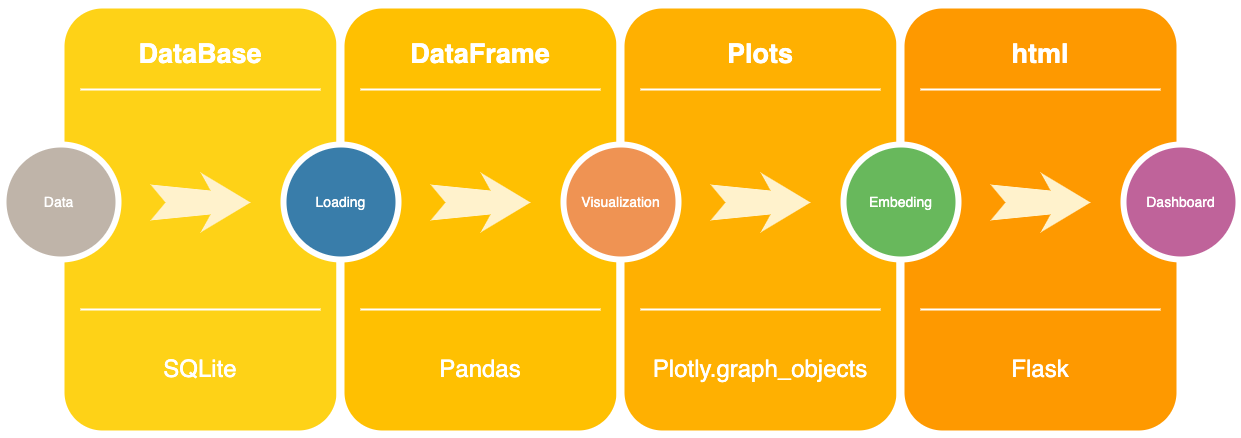

The diagram above was exported from draw.io. Its source (the exported page's mxGraphModel, read from the mxfile embedded in the PNG):
<mxGraphModel dx="1486" dy="798" grid="1" gridSize="10" guides="1" tooltips="1" connect="1" arrows="1" fold="1" page="1" pageScale="1.5" pageWidth="1169" pageHeight="826" background="none" math="0" shadow="0">
  <root>
    <mxCell id="0" />
    <mxCell id="1" parent="0" />
    <mxCell id="60da8b9f42644d3a-2" value="" style="whiteSpace=wrap;html=1;rounded=1;shadow=0;strokeWidth=8;fontSize=20;align=center;fillColor=#FED217;strokeColor=#FFFFFF;" parent="1" vertex="1">
      <mxGeometry x="316" y="405" width="280" height="430" as="geometry" />
    </mxCell>
    <mxCell id="60da8b9f42644d3a-3" value="DataBase" style="text;html=1;strokeColor=none;fillColor=none;align=center;verticalAlign=middle;whiteSpace=wrap;rounded=0;shadow=0;fontSize=27;fontColor=#FFFFFF;fontStyle=1" parent="1" vertex="1">
      <mxGeometry x="316" y="425" width="280" height="60" as="geometry" />
    </mxCell>
    <mxCell id="60da8b9f42644d3a-4" value="&lt;font style=&quot;font-size: 24px;&quot;&gt;SQLite&lt;/font&gt;" style="text;html=1;strokeColor=none;fillColor=none;align=center;verticalAlign=middle;whiteSpace=wrap;rounded=0;shadow=0;fontSize=14;fontColor=#FFFFFF;" parent="1" vertex="1">
      <mxGeometry x="316" y="725" width="280" height="90" as="geometry" />
    </mxCell>
    <mxCell id="60da8b9f42644d3a-6" value="" style="line;strokeWidth=2;html=1;rounded=0;shadow=0;fontSize=27;align=center;fillColor=none;strokeColor=#FFFFFF;" parent="1" vertex="1">
      <mxGeometry x="336" y="485" width="240" height="10" as="geometry" />
    </mxCell>
    <mxCell id="60da8b9f42644d3a-7" value="" style="line;strokeWidth=2;html=1;rounded=0;shadow=0;fontSize=27;align=center;fillColor=none;strokeColor=#FFFFFF;" parent="1" vertex="1">
      <mxGeometry x="336" y="705" width="240" height="10" as="geometry" />
    </mxCell>
    <mxCell id="60da8b9f42644d3a-8" value="Data&amp;nbsp;" style="ellipse;whiteSpace=wrap;html=1;rounded=0;shadow=0;strokeWidth=6;fontSize=14;align=center;fillColor=#BFB4A9;strokeColor=#FFFFFF;fontColor=#FFFFFF;" parent="1" vertex="1">
      <mxGeometry x="259" y="545" width="115" height="115" as="geometry" />
    </mxCell>
    <mxCell id="60da8b9f42644d3a-9" value="" style="html=1;shadow=0;dashed=0;align=center;verticalAlign=middle;shape=mxgraph.arrows2.stylisedArrow;dy=0.6;dx=40;notch=15;feather=0.4;rounded=0;strokeWidth=1;fontSize=27;strokeColor=none;fillColor=#fff2cc;" parent="1" vertex="1">
      <mxGeometry x="406" y="573" width="100" height="60" as="geometry" />
    </mxCell>
    <mxCell id="60da8b9f42644d3a-17" value="" style="whiteSpace=wrap;html=1;rounded=1;shadow=0;strokeWidth=8;fontSize=20;align=center;fillColor=#FFC001;strokeColor=#FFFFFF;" parent="1" vertex="1">
      <mxGeometry x="596" y="405" width="280" height="430" as="geometry" />
    </mxCell>
    <mxCell id="60da8b9f42644d3a-18" value="DataFrame" style="text;html=1;strokeColor=none;fillColor=none;align=center;verticalAlign=middle;whiteSpace=wrap;rounded=0;shadow=0;fontSize=27;fontColor=#FFFFFF;fontStyle=1" parent="1" vertex="1">
      <mxGeometry x="596" y="425" width="280" height="60" as="geometry" />
    </mxCell>
    <mxCell id="60da8b9f42644d3a-19" value="&lt;font style=&quot;font-size: 24px;&quot;&gt;Pandas&lt;/font&gt;" style="text;html=1;strokeColor=none;fillColor=none;align=center;verticalAlign=middle;whiteSpace=wrap;rounded=0;shadow=0;fontSize=14;fontColor=#FFFFFF;" parent="1" vertex="1">
      <mxGeometry x="596" y="725" width="280" height="90" as="geometry" />
    </mxCell>
    <mxCell id="60da8b9f42644d3a-20" value="" style="line;strokeWidth=2;html=1;rounded=0;shadow=0;fontSize=27;align=center;fillColor=none;strokeColor=#FFFFFF;" parent="1" vertex="1">
      <mxGeometry x="616" y="485" width="240" height="10" as="geometry" />
    </mxCell>
    <mxCell id="60da8b9f42644d3a-21" value="" style="line;strokeWidth=2;html=1;rounded=0;shadow=0;fontSize=27;align=center;fillColor=none;strokeColor=#FFFFFF;" parent="1" vertex="1">
      <mxGeometry x="616" y="705" width="240" height="10" as="geometry" />
    </mxCell>
    <mxCell id="60da8b9f42644d3a-22" value="Loading" style="ellipse;whiteSpace=wrap;html=1;rounded=0;shadow=0;strokeWidth=6;fontSize=14;align=center;fillColor=#397DAA;strokeColor=#FFFFFF;fontColor=#FFFFFF;" parent="1" vertex="1">
      <mxGeometry x="539" y="545" width="115" height="115" as="geometry" />
    </mxCell>
    <mxCell id="60da8b9f42644d3a-23" value="" style="html=1;shadow=0;dashed=0;align=center;verticalAlign=middle;shape=mxgraph.arrows2.stylisedArrow;dy=0.6;dx=40;notch=15;feather=0.4;rounded=0;strokeWidth=1;fontSize=27;strokeColor=none;fillColor=#fff2cc;" parent="1" vertex="1">
      <mxGeometry x="686" y="573" width="100" height="60" as="geometry" />
    </mxCell>
    <mxCell id="60da8b9f42644d3a-24" value="" style="whiteSpace=wrap;html=1;rounded=1;shadow=0;strokeWidth=8;fontSize=20;align=center;fillColor=#FFB001;strokeColor=#FFFFFF;" parent="1" vertex="1">
      <mxGeometry x="876" y="405" width="280" height="430" as="geometry" />
    </mxCell>
    <mxCell id="60da8b9f42644d3a-25" value="Plots" style="text;html=1;strokeColor=none;fillColor=none;align=center;verticalAlign=middle;whiteSpace=wrap;rounded=0;shadow=0;fontSize=27;fontColor=#FFFFFF;fontStyle=1" parent="1" vertex="1">
      <mxGeometry x="876" y="425" width="280" height="60" as="geometry" />
    </mxCell>
    <mxCell id="60da8b9f42644d3a-26" value="&lt;font style=&quot;font-size: 24px;&quot;&gt;Plotly.graph_objects&lt;/font&gt;" style="text;html=1;strokeColor=none;fillColor=none;align=center;verticalAlign=middle;whiteSpace=wrap;rounded=0;shadow=0;fontSize=14;fontColor=#FFFFFF;" parent="1" vertex="1">
      <mxGeometry x="876" y="725" width="280" height="90" as="geometry" />
    </mxCell>
    <mxCell id="60da8b9f42644d3a-27" value="" style="line;strokeWidth=2;html=1;rounded=0;shadow=0;fontSize=27;align=center;fillColor=none;strokeColor=#FFFFFF;" parent="1" vertex="1">
      <mxGeometry x="896" y="485" width="240" height="10" as="geometry" />
    </mxCell>
    <mxCell id="60da8b9f42644d3a-28" value="" style="line;strokeWidth=2;html=1;rounded=0;shadow=0;fontSize=27;align=center;fillColor=none;strokeColor=#FFFFFF;" parent="1" vertex="1">
      <mxGeometry x="896" y="705" width="240" height="10" as="geometry" />
    </mxCell>
    <mxCell id="60da8b9f42644d3a-29" value="Visualization" style="ellipse;whiteSpace=wrap;html=1;rounded=0;shadow=0;strokeWidth=6;fontSize=14;align=center;fillColor=#EF9353;strokeColor=#FFFFFF;fontColor=#FFFFFF;" parent="1" vertex="1">
      <mxGeometry x="819" y="545" width="115" height="115" as="geometry" />
    </mxCell>
    <mxCell id="60da8b9f42644d3a-30" value="" style="html=1;shadow=0;dashed=0;align=center;verticalAlign=middle;shape=mxgraph.arrows2.stylisedArrow;dy=0.6;dx=40;notch=15;feather=0.4;rounded=0;strokeWidth=1;fontSize=27;strokeColor=none;fillColor=#fff2cc;" parent="1" vertex="1">
      <mxGeometry x="966" y="573" width="100" height="60" as="geometry" />
    </mxCell>
    <mxCell id="60da8b9f42644d3a-31" value="" style="whiteSpace=wrap;html=1;rounded=1;shadow=0;strokeWidth=8;fontSize=20;align=center;fillColor=#FE9900;strokeColor=#FFFFFF;" parent="1" vertex="1">
      <mxGeometry x="1156" y="405" width="280" height="430" as="geometry" />
    </mxCell>
    <mxCell id="60da8b9f42644d3a-32" value="html" style="text;html=1;strokeColor=none;fillColor=none;align=center;verticalAlign=middle;whiteSpace=wrap;rounded=0;shadow=0;fontSize=27;fontColor=#FFFFFF;fontStyle=1" parent="1" vertex="1">
      <mxGeometry x="1156" y="425" width="280" height="60" as="geometry" />
    </mxCell>
    <mxCell id="60da8b9f42644d3a-33" value="&lt;font style=&quot;font-size: 24px;&quot;&gt;Flask&lt;/font&gt;" style="text;html=1;strokeColor=none;fillColor=none;align=center;verticalAlign=middle;whiteSpace=wrap;rounded=0;shadow=0;fontSize=14;fontColor=#FFFFFF;" parent="1" vertex="1">
      <mxGeometry x="1156" y="725" width="280" height="90" as="geometry" />
    </mxCell>
    <mxCell id="60da8b9f42644d3a-34" value="" style="line;strokeWidth=2;html=1;rounded=0;shadow=0;fontSize=27;align=center;fillColor=none;strokeColor=#FFFFFF;" parent="1" vertex="1">
      <mxGeometry x="1176" y="485" width="240" height="10" as="geometry" />
    </mxCell>
    <mxCell id="60da8b9f42644d3a-35" value="" style="line;strokeWidth=2;html=1;rounded=0;shadow=0;fontSize=27;align=center;fillColor=none;strokeColor=#FFFFFF;" parent="1" vertex="1">
      <mxGeometry x="1176" y="705" width="240" height="10" as="geometry" />
    </mxCell>
    <mxCell id="60da8b9f42644d3a-36" value="Embeding" style="ellipse;whiteSpace=wrap;html=1;rounded=0;shadow=0;strokeWidth=6;fontSize=14;align=center;fillColor=#68B85C;strokeColor=#FFFFFF;fontColor=#FFFFFF;" parent="1" vertex="1">
      <mxGeometry x="1099" y="545" width="115" height="115" as="geometry" />
    </mxCell>
    <mxCell id="60da8b9f42644d3a-37" value="" style="html=1;shadow=0;dashed=0;align=center;verticalAlign=middle;shape=mxgraph.arrows2.stylisedArrow;dy=0.6;dx=40;notch=15;feather=0.4;rounded=0;strokeWidth=1;fontSize=27;strokeColor=none;fillColor=#fff2cc;" parent="1" vertex="1">
      <mxGeometry x="1246" y="573" width="100" height="60" as="geometry" />
    </mxCell>
    <mxCell id="60da8b9f42644d3a-38" value="Dashboard" style="ellipse;whiteSpace=wrap;html=1;rounded=0;shadow=0;strokeWidth=6;fontSize=14;align=center;fillColor=#BF639A;strokeColor=#FFFFFF;fontColor=#FFFFFF;" parent="1" vertex="1">
      <mxGeometry x="1379" y="545" width="115" height="115" as="geometry" />
    </mxCell>
  </root>
</mxGraphModel>